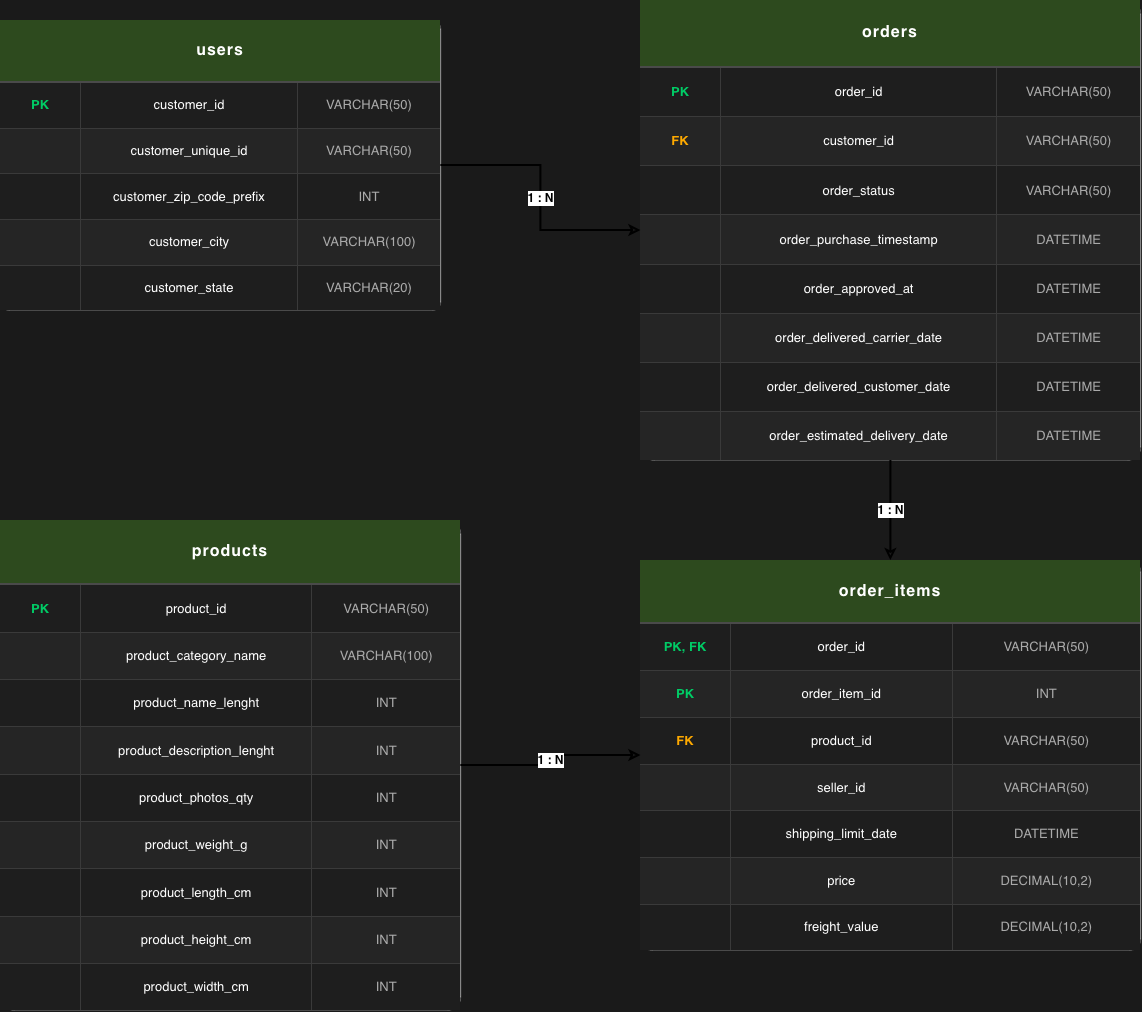

The diagram above was exported from draw.io. Its source (the exported page's mxGraphModel, read from the mxfile embedded in the PNG):
<mxGraphModel dx="2005" dy="1163" grid="1" gridSize="10" guides="1" tooltips="1" connect="1" arrows="1" fold="1" page="1" pageScale="1" pageWidth="1800" pageHeight="1100" background="#1a1a1a" math="0" shadow="0">
  <root>
    <mxCell id="0" />
    <mxCell id="1" parent="0" />
    <mxCell id="users" parent="1" style="rounded=1;arcSize=3;whiteSpace=wrap;html=1;                        fillColor=#1e1e1e;strokeColor=#4a4a4a;                        strokeWidth=2;fontColor=#ffffff;                        align=left;verticalAlign=top;spacing=0;overflow=fill;" value="&lt;table style='width:100%;height:100%;border-collapse:collapse;color:#ffffff;font-size:13px;background-color:#1e1e1e;'&gt;                   &lt;tr style='background-color:#2d4a1e;'&gt;                     &lt;td colspan='3' style='padding:12px;text-align:center;font-size:16px;font-weight:bold;color:#ffffff;border-bottom:2px solid #4a4a4a;letter-spacing:1px;'&gt;users&lt;/td&gt;                   &lt;/tr&gt;                   &lt;tr style='background-color:#1e1e1e;'&gt;                     &lt;td style='padding:8px 10px;width:60px;color:#00cc66;font-weight:bold;border-right:1px solid #3a3a3a;border-bottom:1px solid #3a3a3a;text-align:center;'&gt;PK&lt;/td&gt;                     &lt;td style='padding:8px 10px;color:#ffffff;border-right:1px solid #3a3a3a;border-bottom:1px solid #3a3a3a;'&gt;customer_id&lt;/td&gt;                     &lt;td style='padding:8px 10px;color:#aaaaaa;border-bottom:1px solid #3a3a3a;'&gt;VARCHAR(50)&lt;/td&gt;                   &lt;/tr&gt;                   &lt;tr style='background-color:#252525;'&gt;                     &lt;td style='padding:8px 10px;color:#ffffff;border-right:1px solid #3a3a3a;border-bottom:1px solid #3a3a3a;'&gt;&lt;/td&gt;                     &lt;td style='padding:8px 10px;color:#ffffff;border-right:1px solid #3a3a3a;border-bottom:1px solid #3a3a3a;'&gt;customer_unique_id&lt;/td&gt;                     &lt;td style='padding:8px 10px;color:#aaaaaa;border-bottom:1px solid #3a3a3a;'&gt;VARCHAR(50)&lt;/td&gt;                   &lt;/tr&gt;                   &lt;tr style='background-color:#1e1e1e;'&gt;                     &lt;td style='padding:8px 10px;color:#ffffff;border-right:1px solid #3a3a3a;border-bottom:1px solid #3a3a3a;'&gt;&lt;/td&gt;                     &lt;td style='padding:8px 10px;color:#ffffff;border-right:1px solid #3a3a3a;border-bottom:1px solid #3a3a3a;'&gt;customer_zip_code_prefix&lt;/td&gt;                     &lt;td style='padding:8px 10px;color:#aaaaaa;border-bottom:1px solid #3a3a3a;'&gt;INT&lt;/td&gt;                   &lt;/tr&gt;                   &lt;tr style='background-color:#252525;'&gt;                     &lt;td style='padding:8px 10px;color:#ffffff;border-right:1px solid #3a3a3a;border-bottom:1px solid #3a3a3a;'&gt;&lt;/td&gt;                     &lt;td style='padding:8px 10px;color:#ffffff;border-right:1px solid #3a3a3a;border-bottom:1px solid #3a3a3a;'&gt;customer_city&lt;/td&gt;                     &lt;td style='padding:8px 10px;color:#aaaaaa;border-bottom:1px solid #3a3a3a;'&gt;VARCHAR(100)&lt;/td&gt;                   &lt;/tr&gt;                   &lt;tr style='background-color:#1e1e1e;'&gt;                     &lt;td style='padding:8px 10px;color:#ffffff;border-right:1px solid #3a3a3a;'&gt;&lt;/td&gt;                     &lt;td style='padding:8px 10px;color:#ffffff;border-right:1px solid #3a3a3a;'&gt;customer_state&lt;/td&gt;                     &lt;td style='padding:8px 10px;color:#aaaaaa;'&gt;VARCHAR(20)&lt;/td&gt;                   &lt;/tr&gt;                 &lt;/table&gt;" vertex="1">
      <mxGeometry height="290" width="440" x="60" y="60" as="geometry" />
    </mxCell>
    <mxCell id="orders" parent="1" style="rounded=1;arcSize=3;whiteSpace=wrap;html=1;                        fillColor=#1e1e1e;strokeColor=#4a4a4a;                        strokeWidth=2;fontColor=#ffffff;                        align=left;verticalAlign=top;spacing=0;overflow=fill;" value="&lt;table style='width:100%;height:100%;border-collapse:collapse;color:#ffffff;font-size:13px;background-color:#1e1e1e;'&gt;                   &lt;tr style='background-color:#2d4a1e;'&gt;                     &lt;td colspan='3' style='padding:12px;text-align:center;font-size:16px;font-weight:bold;color:#ffffff;border-bottom:2px solid #4a4a4a;letter-spacing:1px;'&gt;orders&lt;/td&gt;                   &lt;/tr&gt;                   &lt;tr style='background-color:#1e1e1e;'&gt;                     &lt;td style='padding:8px 10px;width:60px;color:#00cc66;font-weight:bold;border-right:1px solid #3a3a3a;border-bottom:1px solid #3a3a3a;text-align:center;'&gt;PK&lt;/td&gt;                     &lt;td style='padding:8px 10px;color:#ffffff;border-right:1px solid #3a3a3a;border-bottom:1px solid #3a3a3a;'&gt;order_id&lt;/td&gt;                     &lt;td style='padding:8px 10px;color:#aaaaaa;border-bottom:1px solid #3a3a3a;'&gt;VARCHAR(50)&lt;/td&gt;                   &lt;/tr&gt;                   &lt;tr style='background-color:#252525;'&gt;                     &lt;td style='padding:8px 10px;color:#ffaa00;font-weight:bold;border-right:1px solid #3a3a3a;border-bottom:1px solid #3a3a3a;text-align:center;'&gt;FK&lt;/td&gt;                     &lt;td style='padding:8px 10px;color:#ffffff;border-right:1px solid #3a3a3a;border-bottom:1px solid #3a3a3a;'&gt;customer_id&lt;/td&gt;                     &lt;td style='padding:8px 10px;color:#aaaaaa;border-bottom:1px solid #3a3a3a;'&gt;VARCHAR(50)&lt;/td&gt;                   &lt;/tr&gt;                   &lt;tr style='background-color:#1e1e1e;'&gt;                     &lt;td style='padding:8px 10px;color:#ffffff;border-right:1px solid #3a3a3a;border-bottom:1px solid #3a3a3a;'&gt;&lt;/td&gt;                     &lt;td style='padding:8px 10px;color:#ffffff;border-right:1px solid #3a3a3a;border-bottom:1px solid #3a3a3a;'&gt;order_status&lt;/td&gt;                     &lt;td style='padding:8px 10px;color:#aaaaaa;border-bottom:1px solid #3a3a3a;'&gt;VARCHAR(50)&lt;/td&gt;                   &lt;/tr&gt;                   &lt;tr style='background-color:#252525;'&gt;                     &lt;td style='padding:8px 10px;color:#ffffff;border-right:1px solid #3a3a3a;border-bottom:1px solid #3a3a3a;'&gt;&lt;/td&gt;                     &lt;td style='padding:8px 10px;color:#ffffff;border-right:1px solid #3a3a3a;border-bottom:1px solid #3a3a3a;'&gt;order_purchase_timestamp&lt;/td&gt;                     &lt;td style='padding:8px 10px;color:#aaaaaa;border-bottom:1px solid #3a3a3a;'&gt;DATETIME&lt;/td&gt;                   &lt;/tr&gt;                   &lt;tr style='background-color:#1e1e1e;'&gt;                     &lt;td style='padding:8px 10px;color:#ffffff;border-right:1px solid #3a3a3a;border-bottom:1px solid #3a3a3a;'&gt;&lt;/td&gt;                     &lt;td style='padding:8px 10px;color:#ffffff;border-right:1px solid #3a3a3a;border-bottom:1px solid #3a3a3a;'&gt;order_approved_at&lt;/td&gt;                     &lt;td style='padding:8px 10px;color:#aaaaaa;border-bottom:1px solid #3a3a3a;'&gt;DATETIME&lt;/td&gt;                   &lt;/tr&gt;                   &lt;tr style='background-color:#252525;'&gt;                     &lt;td style='padding:8px 10px;color:#ffffff;border-right:1px solid #3a3a3a;border-bottom:1px solid #3a3a3a;'&gt;&lt;/td&gt;                     &lt;td style='padding:8px 10px;color:#ffffff;border-right:1px solid #3a3a3a;border-bottom:1px solid #3a3a3a;'&gt;order_delivered_carrier_date&lt;/td&gt;                     &lt;td style='padding:8px 10px;color:#aaaaaa;border-bottom:1px solid #3a3a3a;'&gt;DATETIME&lt;/td&gt;                   &lt;/tr&gt;                   &lt;tr style='background-color:#1e1e1e;'&gt;                     &lt;td style='padding:8px 10px;color:#ffffff;border-right:1px solid #3a3a3a;border-bottom:1px solid #3a3a3a;'&gt;&lt;/td&gt;                     &lt;td style='padding:8px 10px;color:#ffffff;border-right:1px solid #3a3a3a;border-bottom:1px solid #3a3a3a;'&gt;order_delivered_customer_date&lt;/td&gt;                     &lt;td style='padding:8px 10px;color:#aaaaaa;border-bottom:1px solid #3a3a3a;'&gt;DATETIME&lt;/td&gt;                   &lt;/tr&gt;                   &lt;tr style='background-color:#252525;'&gt;                     &lt;td style='padding:8px 10px;color:#ffffff;border-right:1px solid #3a3a3a;'&gt;&lt;/td&gt;                     &lt;td style='padding:8px 10px;color:#ffffff;border-right:1px solid #3a3a3a;'&gt;order_estimated_delivery_date&lt;/td&gt;                     &lt;td style='padding:8px 10px;color:#aaaaaa;'&gt;DATETIME&lt;/td&gt;                   &lt;/tr&gt;                 &lt;/table&gt;" vertex="1">
      <mxGeometry height="460" width="500" x="700" y="40" as="geometry" />
    </mxCell>
    <mxCell id="products" parent="1" style="rounded=1;arcSize=3;whiteSpace=wrap;html=1;                        fillColor=#1e1e1e;strokeColor=#4a4a4a;                        strokeWidth=2;fontColor=#ffffff;                        align=left;verticalAlign=top;spacing=0;overflow=fill;" value="&lt;table style='width:100%;height:100%;border-collapse:collapse;color:#ffffff;font-size:13px;background-color:#1e1e1e;'&gt;                   &lt;tr style='background-color:#2d4a1e;'&gt;                     &lt;td colspan='3' style='padding:12px;text-align:center;font-size:16px;font-weight:bold;color:#ffffff;border-bottom:2px solid #4a4a4a;letter-spacing:1px;'&gt;products&lt;/td&gt;                   &lt;/tr&gt;                   &lt;tr style='background-color:#1e1e1e;'&gt;                     &lt;td style='padding:8px 10px;width:60px;color:#00cc66;font-weight:bold;border-right:1px solid #3a3a3a;border-bottom:1px solid #3a3a3a;text-align:center;'&gt;PK&lt;/td&gt;                     &lt;td style='padding:8px 10px;color:#ffffff;border-right:1px solid #3a3a3a;border-bottom:1px solid #3a3a3a;'&gt;product_id&lt;/td&gt;                     &lt;td style='padding:8px 10px;color:#aaaaaa;border-bottom:1px solid #3a3a3a;'&gt;VARCHAR(50)&lt;/td&gt;                   &lt;/tr&gt;                   &lt;tr style='background-color:#252525;'&gt;                     &lt;td style='padding:8px 10px;color:#ffffff;border-right:1px solid #3a3a3a;border-bottom:1px solid #3a3a3a;'&gt;&lt;/td&gt;                     &lt;td style='padding:8px 10px;color:#ffffff;border-right:1px solid #3a3a3a;border-bottom:1px solid #3a3a3a;'&gt;product_category_name&lt;/td&gt;                     &lt;td style='padding:8px 10px;color:#aaaaaa;border-bottom:1px solid #3a3a3a;'&gt;VARCHAR(100)&lt;/td&gt;                   &lt;/tr&gt;                   &lt;tr style='background-color:#1e1e1e;'&gt;                     &lt;td style='padding:8px 10px;color:#ffffff;border-right:1px solid #3a3a3a;border-bottom:1px solid #3a3a3a;'&gt;&lt;/td&gt;                     &lt;td style='padding:8px 10px;color:#ffffff;border-right:1px solid #3a3a3a;border-bottom:1px solid #3a3a3a;'&gt;product_name_lenght&lt;/td&gt;                     &lt;td style='padding:8px 10px;color:#aaaaaa;border-bottom:1px solid #3a3a3a;'&gt;INT&lt;/td&gt;                   &lt;/tr&gt;                   &lt;tr style='background-color:#252525;'&gt;                     &lt;td style='padding:8px 10px;color:#ffffff;border-right:1px solid #3a3a3a;border-bottom:1px solid #3a3a3a;'&gt;&lt;/td&gt;                     &lt;td style='padding:8px 10px;color:#ffffff;border-right:1px solid #3a3a3a;border-bottom:1px solid #3a3a3a;'&gt;product_description_lenght&lt;/td&gt;                     &lt;td style='padding:8px 10px;color:#aaaaaa;border-bottom:1px solid #3a3a3a;'&gt;INT&lt;/td&gt;                   &lt;/tr&gt;                   &lt;tr style='background-color:#1e1e1e;'&gt;                     &lt;td style='padding:8px 10px;color:#ffffff;border-right:1px solid #3a3a3a;border-bottom:1px solid #3a3a3a;'&gt;&lt;/td&gt;                     &lt;td style='padding:8px 10px;color:#ffffff;border-right:1px solid #3a3a3a;border-bottom:1px solid #3a3a3a;'&gt;product_photos_qty&lt;/td&gt;                     &lt;td style='padding:8px 10px;color:#aaaaaa;border-bottom:1px solid #3a3a3a;'&gt;INT&lt;/td&gt;                   &lt;/tr&gt;                   &lt;tr style='background-color:#252525;'&gt;                     &lt;td style='padding:8px 10px;color:#ffffff;border-right:1px solid #3a3a3a;border-bottom:1px solid #3a3a3a;'&gt;&lt;/td&gt;                     &lt;td style='padding:8px 10px;color:#ffffff;border-right:1px solid #3a3a3a;border-bottom:1px solid #3a3a3a;'&gt;product_weight_g&lt;/td&gt;                     &lt;td style='padding:8px 10px;color:#aaaaaa;border-bottom:1px solid #3a3a3a;'&gt;INT&lt;/td&gt;                   &lt;/tr&gt;                   &lt;tr style='background-color:#1e1e1e;'&gt;                     &lt;td style='padding:8px 10px;color:#ffffff;border-right:1px solid #3a3a3a;border-bottom:1px solid #3a3a3a;'&gt;&lt;/td&gt;                     &lt;td style='padding:8px 10px;color:#ffffff;border-right:1px solid #3a3a3a;border-bottom:1px solid #3a3a3a;'&gt;product_length_cm&lt;/td&gt;                     &lt;td style='padding:8px 10px;color:#aaaaaa;border-bottom:1px solid #3a3a3a;'&gt;INT&lt;/td&gt;                   &lt;/tr&gt;                   &lt;tr style='background-color:#252525;'&gt;                     &lt;td style='padding:8px 10px;color:#ffffff;border-right:1px solid #3a3a3a;border-bottom:1px solid #3a3a3a;'&gt;&lt;/td&gt;                     &lt;td style='padding:8px 10px;color:#ffffff;border-right:1px solid #3a3a3a;border-bottom:1px solid #3a3a3a;'&gt;product_height_cm&lt;/td&gt;                     &lt;td style='padding:8px 10px;color:#aaaaaa;border-bottom:1px solid #3a3a3a;'&gt;INT&lt;/td&gt;                   &lt;/tr&gt;                   &lt;tr style='background-color:#1e1e1e;'&gt;                     &lt;td style='padding:8px 10px;color:#ffffff;border-right:1px solid #3a3a3a;'&gt;&lt;/td&gt;                     &lt;td style='padding:8px 10px;color:#ffffff;border-right:1px solid #3a3a3a;'&gt;product_width_cm&lt;/td&gt;                     &lt;td style='padding:8px 10px;color:#aaaaaa;'&gt;INT&lt;/td&gt;                   &lt;/tr&gt;                 &lt;/table&gt;" vertex="1">
      <mxGeometry height="490" width="460" x="60" y="560" as="geometry" />
    </mxCell>
    <mxCell id="order_items" parent="1" style="rounded=1;arcSize=3;whiteSpace=wrap;html=1;                        fillColor=#1e1e1e;strokeColor=#4a4a4a;                        strokeWidth=2;fontColor=#ffffff;                        align=left;verticalAlign=top;spacing=0;overflow=fill;" value="&lt;table style='width:100%;height:100%;border-collapse:collapse;color:#ffffff;font-size:13px;background-color:#1e1e1e;'&gt;                   &lt;tr style='background-color:#2d4a1e;'&gt;                     &lt;td colspan='3' style='padding:12px;text-align:center;font-size:16px;font-weight:bold;color:#ffffff;border-bottom:2px solid #4a4a4a;letter-spacing:1px;'&gt;order_items&lt;/td&gt;                   &lt;/tr&gt;                   &lt;tr style='background-color:#1e1e1e;'&gt;                     &lt;td style='padding:8px 10px;width:70px;color:#00cc66;font-weight:bold;border-right:1px solid #3a3a3a;border-bottom:1px solid #3a3a3a;text-align:center;'&gt;PK, FK&lt;/td&gt;                     &lt;td style='padding:8px 10px;color:#ffffff;border-right:1px solid #3a3a3a;border-bottom:1px solid #3a3a3a;'&gt;order_id&lt;/td&gt;                     &lt;td style='padding:8px 10px;color:#aaaaaa;border-bottom:1px solid #3a3a3a;'&gt;VARCHAR(50)&lt;/td&gt;                   &lt;/tr&gt;                   &lt;tr style='background-color:#252525;'&gt;                     &lt;td style='padding:8px 10px;color:#00cc66;font-weight:bold;border-right:1px solid #3a3a3a;border-bottom:1px solid #3a3a3a;text-align:center;'&gt;PK&lt;/td&gt;                     &lt;td style='padding:8px 10px;color:#ffffff;border-right:1px solid #3a3a3a;border-bottom:1px solid #3a3a3a;'&gt;order_item_id&lt;/td&gt;                     &lt;td style='padding:8px 10px;color:#aaaaaa;border-bottom:1px solid #3a3a3a;'&gt;INT&lt;/td&gt;                   &lt;/tr&gt;                   &lt;tr style='background-color:#1e1e1e;'&gt;                     &lt;td style='padding:8px 10px;color:#ffaa00;font-weight:bold;border-right:1px solid #3a3a3a;border-bottom:1px solid #3a3a3a;text-align:center;'&gt;FK&lt;/td&gt;                     &lt;td style='padding:8px 10px;color:#ffffff;border-right:1px solid #3a3a3a;border-bottom:1px solid #3a3a3a;'&gt;product_id&lt;/td&gt;                     &lt;td style='padding:8px 10px;color:#aaaaaa;border-bottom:1px solid #3a3a3a;'&gt;VARCHAR(50)&lt;/td&gt;                   &lt;/tr&gt;                   &lt;tr style='background-color:#252525;'&gt;                     &lt;td style='padding:8px 10px;color:#ffffff;border-right:1px solid #3a3a3a;border-bottom:1px solid #3a3a3a;'&gt;&lt;/td&gt;                     &lt;td style='padding:8px 10px;color:#ffffff;border-right:1px solid #3a3a3a;border-bottom:1px solid #3a3a3a;'&gt;seller_id&lt;/td&gt;                     &lt;td style='padding:8px 10px;color:#aaaaaa;border-bottom:1px solid #3a3a3a;'&gt;VARCHAR(50)&lt;/td&gt;                   &lt;/tr&gt;                   &lt;tr style='background-color:#1e1e1e;'&gt;                     &lt;td style='padding:8px 10px;color:#ffffff;border-right:1px solid #3a3a3a;border-bottom:1px solid #3a3a3a;'&gt;&lt;/td&gt;                     &lt;td style='padding:8px 10px;color:#ffffff;border-right:1px solid #3a3a3a;border-bottom:1px solid #3a3a3a;'&gt;shipping_limit_date&lt;/td&gt;                     &lt;td style='padding:8px 10px;color:#aaaaaa;border-bottom:1px solid #3a3a3a;'&gt;DATETIME&lt;/td&gt;                   &lt;/tr&gt;                   &lt;tr style='background-color:#252525;'&gt;                     &lt;td style='padding:8px 10px;color:#ffffff;border-right:1px solid #3a3a3a;border-bottom:1px solid #3a3a3a;'&gt;&lt;/td&gt;                     &lt;td style='padding:8px 10px;color:#ffffff;border-right:1px solid #3a3a3a;border-bottom:1px solid #3a3a3a;'&gt;price&lt;/td&gt;                     &lt;td style='padding:8px 10px;color:#aaaaaa;border-bottom:1px solid #3a3a3a;'&gt;DECIMAL(10,2)&lt;/td&gt;                   &lt;/tr&gt;                   &lt;tr style='background-color:#1e1e1e;'&gt;                     &lt;td style='padding:8px 10px;color:#ffffff;border-right:1px solid #3a3a3a;'&gt;&lt;/td&gt;                     &lt;td style='padding:8px 10px;color:#ffffff;border-right:1px solid #3a3a3a;'&gt;freight_value&lt;/td&gt;                     &lt;td style='padding:8px 10px;color:#aaaaaa;'&gt;DECIMAL(10,2)&lt;/td&gt;                   &lt;/tr&gt;                 &lt;/table&gt;" vertex="1">
      <mxGeometry height="390" width="500" x="700" y="600" as="geometry" />
    </mxCell>
    <mxCell id="edge_users_orders" edge="1" parent="1" source="users" style="edgeStyle=orthogonalEdgeStyle;rounded=0;                        orthogonalLoop=1;jettySize=auto;html=1;                        strokeColor=#00cc66;strokeWidth=2;                        fontColor=#ffffff;fontStyle=1;fontSize=12;                        startArrow=ERone;startFill=0;                        endArrow=ERmany;endFill=0;" target="orders" value="1 : N">
      <mxGeometry relative="1" as="geometry" />
    </mxCell>
    <mxCell id="edge_orders_items" edge="1" parent="1" source="orders" style="edgeStyle=orthogonalEdgeStyle;rounded=0;                        orthogonalLoop=1;jettySize=auto;html=1;                        strokeColor=#ffaa00;strokeWidth=2;                        fontColor=#ffffff;fontStyle=1;fontSize=12;                        startArrow=ERone;startFill=0;                        endArrow=ERmany;endFill=0;" target="order_items" value="1 : N">
      <mxGeometry relative="1" as="geometry" />
    </mxCell>
    <mxCell id="edge_products_items" edge="1" parent="1" source="products" style="edgeStyle=orthogonalEdgeStyle;rounded=0;                        orthogonalLoop=1;jettySize=auto;html=1;                        strokeColor=#4488ff;strokeWidth=2;                        fontColor=#ffffff;fontStyle=1;fontSize=12;                        startArrow=ERone;startFill=0;                        endArrow=ERmany;endFill=0;" target="order_items" value="1 : N">
      <mxGeometry relative="1" as="geometry" />
    </mxCell>
  </root>
</mxGraphModel>